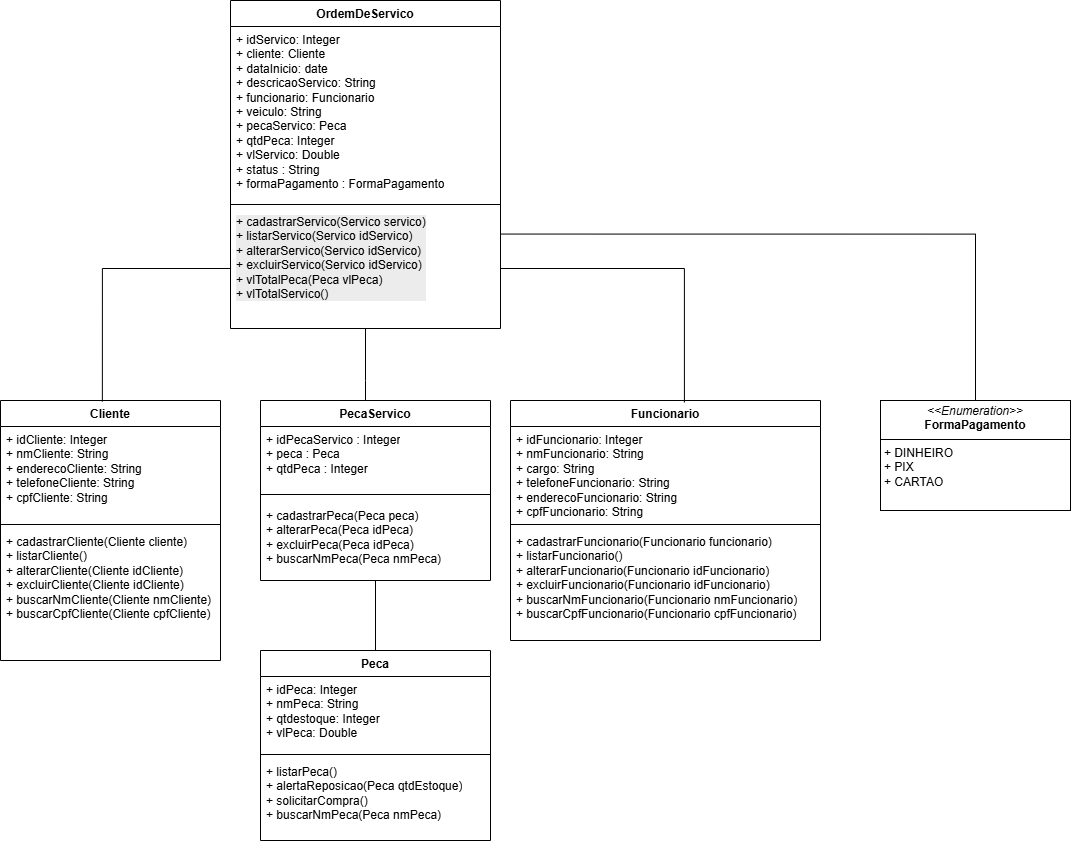

The diagram above was exported from draw.io. Its source (the exported page's mxGraphModel, read from the mxfile embedded in the PNG):
<mxGraphModel dx="1701" dy="1616" grid="1" gridSize="10" guides="1" tooltips="1" connect="1" arrows="1" fold="1" page="1" pageScale="1" pageWidth="827" pageHeight="1169" math="0" shadow="0">
  <root>
    <mxCell id="0" />
    <mxCell id="1" parent="0" />
    <mxCell id="ceGCiamQRycC399vlzfV-13" value="Funcionario" style="swimlane;fontStyle=1;align=center;verticalAlign=top;childLayout=stackLayout;horizontal=1;startSize=26;horizontalStack=0;resizeParent=1;resizeParentMax=0;resizeLast=0;collapsible=1;marginBottom=0;whiteSpace=wrap;html=1;" parent="1" vertex="1">
      <mxGeometry x="480" y="40" width="310" height="240" as="geometry" />
    </mxCell>
    <mxCell id="ceGCiamQRycC399vlzfV-14" value="&lt;div&gt;+ idFuncionario: Integer&lt;/div&gt;+ nmFuncionario: String&lt;div&gt;+ cargo: String&lt;/div&gt;&lt;div&gt;+ telefoneFuncionario: String&lt;/div&gt;&lt;div&gt;+ enderecoFuncionario: String&lt;/div&gt;&lt;div&gt;+ cpfFuncionario: String&lt;/div&gt;" style="text;strokeColor=none;fillColor=none;align=left;verticalAlign=top;spacingLeft=4;spacingRight=4;overflow=hidden;rotatable=0;points=[[0,0.5],[1,0.5]];portConstraint=eastwest;whiteSpace=wrap;html=1;" parent="ceGCiamQRycC399vlzfV-13" vertex="1">
      <mxGeometry y="26" width="310" height="94" as="geometry" />
    </mxCell>
    <mxCell id="ceGCiamQRycC399vlzfV-15" value="" style="line;strokeWidth=1;fillColor=none;align=left;verticalAlign=middle;spacingTop=-1;spacingLeft=3;spacingRight=3;rotatable=0;labelPosition=right;points=[];portConstraint=eastwest;strokeColor=inherit;" parent="ceGCiamQRycC399vlzfV-13" vertex="1">
      <mxGeometry y="120" width="310" height="8" as="geometry" />
    </mxCell>
    <mxCell id="ceGCiamQRycC399vlzfV-16" value="+ cadastrarFuncionario(Funcionario funcionario)&lt;div&gt;+ listarFuncionario()&lt;/div&gt;&lt;div&gt;+ alterarFuncionario(Funcionario idFuncionario)&lt;/div&gt;&lt;div&gt;+ excluirFuncionario(Funcionario idFuncionario)&lt;/div&gt;&lt;div&gt;&lt;div&gt;+ buscarNmFuncionario(Funcionario&amp;nbsp;nmFuncionario)&lt;/div&gt;&lt;div&gt;+ buscarCpfFuncionario(Funcionario&amp;nbsp;cpfFuncionario)&lt;/div&gt;&lt;/div&gt;" style="text;strokeColor=none;fillColor=none;align=left;verticalAlign=top;spacingLeft=4;spacingRight=4;overflow=hidden;rotatable=0;points=[[0,0.5],[1,0.5]];portConstraint=eastwest;whiteSpace=wrap;html=1;" parent="ceGCiamQRycC399vlzfV-13" vertex="1">
      <mxGeometry y="128" width="310" height="112" as="geometry" />
    </mxCell>
    <mxCell id="ceGCiamQRycC399vlzfV-17" value="OrdemDeServico" style="swimlane;fontStyle=1;align=center;verticalAlign=top;childLayout=stackLayout;horizontal=1;startSize=26;horizontalStack=0;resizeParent=1;resizeParentMax=0;resizeLast=0;collapsible=1;marginBottom=0;whiteSpace=wrap;html=1;" parent="1" vertex="1">
      <mxGeometry x="200" y="-360" width="270" height="328" as="geometry" />
    </mxCell>
    <mxCell id="ceGCiamQRycC399vlzfV-18" value="+ idServico: Integer&amp;nbsp;&lt;div&gt;+ cliente: Cliente&lt;/div&gt;&lt;div&gt;&lt;span style=&quot;background-color: transparent; color: light-dark(rgb(0, 0, 0), rgb(255, 255, 255));&quot;&gt;+ dataInicio: date&lt;/span&gt;&lt;/div&gt;&lt;div&gt;+ descricaoServico: String&lt;/div&gt;&lt;div&gt;+ funcionario: Funcionario&lt;/div&gt;&lt;div&gt;+ veiculo: String&lt;/div&gt;&lt;div&gt;+ pecaServico: Peca&lt;/div&gt;&lt;div&gt;+ qtdPeca: Integer&lt;/div&gt;&lt;div&gt;+ vlServico: Double&lt;/div&gt;&lt;div&gt;+ status : String&lt;/div&gt;&lt;div&gt;+ formaPagamento : FormaPagamento&lt;/div&gt;&lt;div&gt;&lt;br&gt;&lt;/div&gt;" style="text;strokeColor=none;fillColor=none;align=left;verticalAlign=top;spacingLeft=4;spacingRight=4;overflow=hidden;rotatable=0;points=[[0,0.5],[1,0.5]];portConstraint=eastwest;whiteSpace=wrap;html=1;" parent="ceGCiamQRycC399vlzfV-17" vertex="1">
      <mxGeometry y="26" width="270" height="174" as="geometry" />
    </mxCell>
    <mxCell id="ceGCiamQRycC399vlzfV-19" value="" style="line;strokeWidth=1;fillColor=none;align=left;verticalAlign=middle;spacingTop=-1;spacingLeft=3;spacingRight=3;rotatable=0;labelPosition=right;points=[];portConstraint=eastwest;strokeColor=inherit;" parent="ceGCiamQRycC399vlzfV-17" vertex="1">
      <mxGeometry y="200" width="270" height="8" as="geometry" />
    </mxCell>
    <mxCell id="ceGCiamQRycC399vlzfV-20" value="&lt;span style=&quot;color: rgb(0, 0, 0); font-family: Helvetica; font-size: 12px; font-style: normal; font-variant-ligatures: normal; font-variant-caps: normal; font-weight: 400; letter-spacing: normal; orphans: 2; text-align: left; text-indent: 0px; text-transform: none; widows: 2; word-spacing: 0px; -webkit-text-stroke-width: 0px; white-space: normal; background-color: rgb(236, 236, 236); text-decoration-thickness: initial; text-decoration-style: initial; text-decoration-color: initial; float: none; display: inline !important;&quot;&gt;+ cadastrarServico(Servico servico)&lt;/span&gt;&lt;div style=&quot;forced-color-adjust: none; color: rgb(0, 0, 0); font-family: Helvetica; font-size: 12px; font-style: normal; font-variant-ligatures: normal; font-variant-caps: normal; font-weight: 400; letter-spacing: normal; orphans: 2; text-align: left; text-indent: 0px; text-transform: none; widows: 2; word-spacing: 0px; -webkit-text-stroke-width: 0px; white-space: normal; background-color: rgb(236, 236, 236); text-decoration-thickness: initial; text-decoration-style: initial; text-decoration-color: initial;&quot;&gt;+ listarServico(Servico idServico)&lt;/div&gt;&lt;div style=&quot;forced-color-adjust: none; color: rgb(0, 0, 0); font-family: Helvetica; font-size: 12px; font-style: normal; font-variant-ligatures: normal; font-variant-caps: normal; font-weight: 400; letter-spacing: normal; orphans: 2; text-align: left; text-indent: 0px; text-transform: none; widows: 2; word-spacing: 0px; -webkit-text-stroke-width: 0px; white-space: normal; background-color: rgb(236, 236, 236); text-decoration-thickness: initial; text-decoration-style: initial; text-decoration-color: initial;&quot;&gt;+ alterarServico(Servico idServico)&lt;/div&gt;&lt;div style=&quot;forced-color-adjust: none; color: rgb(0, 0, 0); font-family: Helvetica; font-size: 12px; font-style: normal; font-variant-ligatures: normal; font-variant-caps: normal; font-weight: 400; letter-spacing: normal; orphans: 2; text-align: left; text-indent: 0px; text-transform: none; widows: 2; word-spacing: 0px; -webkit-text-stroke-width: 0px; white-space: normal; background-color: rgb(236, 236, 236); text-decoration-thickness: initial; text-decoration-style: initial; text-decoration-color: initial;&quot;&gt;+ excluirServico(Servico idServico)&lt;/div&gt;&lt;div style=&quot;forced-color-adjust: none; color: rgb(0, 0, 0); font-family: Helvetica; font-size: 12px; font-style: normal; font-variant-ligatures: normal; font-variant-caps: normal; font-weight: 400; letter-spacing: normal; orphans: 2; text-align: left; text-indent: 0px; text-transform: none; widows: 2; word-spacing: 0px; -webkit-text-stroke-width: 0px; white-space: normal; background-color: rgb(236, 236, 236); text-decoration-thickness: initial; text-decoration-style: initial; text-decoration-color: initial;&quot;&gt;+ vlTotalPeca(Peca vlPeca)&lt;/div&gt;&lt;div style=&quot;forced-color-adjust: none; color: rgb(0, 0, 0); font-family: Helvetica; font-size: 12px; font-style: normal; font-variant-ligatures: normal; font-variant-caps: normal; font-weight: 400; letter-spacing: normal; orphans: 2; text-align: left; text-indent: 0px; text-transform: none; widows: 2; word-spacing: 0px; -webkit-text-stroke-width: 0px; white-space: normal; background-color: rgb(236, 236, 236); text-decoration-thickness: initial; text-decoration-style: initial; text-decoration-color: initial;&quot;&gt;+ vlTotalServico()&lt;/div&gt;&lt;div&gt;&lt;br&gt;&lt;/div&gt;" style="text;strokeColor=none;fillColor=none;align=left;verticalAlign=top;spacingLeft=4;spacingRight=4;overflow=hidden;rotatable=0;points=[[0,0.5],[1,0.5]];portConstraint=eastwest;whiteSpace=wrap;html=1;" parent="ceGCiamQRycC399vlzfV-17" vertex="1">
      <mxGeometry y="208" width="270" height="120" as="geometry" />
    </mxCell>
    <mxCell id="DQ1lVaUqIQnikO2vyBET-4" value="PecaServico" style="swimlane;fontStyle=1;align=center;verticalAlign=top;childLayout=stackLayout;horizontal=1;startSize=26;horizontalStack=0;resizeParent=1;resizeParentMax=0;resizeLast=0;collapsible=1;marginBottom=0;whiteSpace=wrap;html=1;" parent="1" vertex="1">
      <mxGeometry x="230" y="40" width="230" height="180" as="geometry" />
    </mxCell>
    <mxCell id="DQ1lVaUqIQnikO2vyBET-5" value="+ idPecaServico : Integer&lt;div&gt;+ peca : Peca&lt;div&gt;+ qtdPeca : Integer&lt;/div&gt;&lt;/div&gt;" style="text;strokeColor=none;fillColor=none;align=left;verticalAlign=top;spacingLeft=4;spacingRight=4;overflow=hidden;rotatable=0;points=[[0,0.5],[1,0.5]];portConstraint=eastwest;whiteSpace=wrap;html=1;" parent="DQ1lVaUqIQnikO2vyBET-4" vertex="1">
      <mxGeometry y="26" width="230" height="60" as="geometry" />
    </mxCell>
    <mxCell id="DQ1lVaUqIQnikO2vyBET-6" value="" style="line;strokeWidth=1;fillColor=none;align=left;verticalAlign=middle;spacingTop=-1;spacingLeft=3;spacingRight=3;rotatable=0;labelPosition=right;points=[];portConstraint=eastwest;strokeColor=inherit;" parent="DQ1lVaUqIQnikO2vyBET-4" vertex="1">
      <mxGeometry y="86" width="230" height="16" as="geometry" />
    </mxCell>
    <mxCell id="Wtl9wz0CRVBBzy7uasWb-15" value="+ cadastrarPeca(Peca peca)&lt;div&gt;+ alterarPeca(Peca&amp;nbsp;idPeca)&lt;/div&gt;&lt;div&gt;+ excluirPeca(Peca&amp;nbsp;idPeca)&lt;/div&gt;&lt;div&gt;+ buscarNmPeca(Peca nmPeca)&lt;/div&gt;" style="text;strokeColor=none;fillColor=none;align=left;verticalAlign=top;spacingLeft=4;spacingRight=4;overflow=hidden;rotatable=0;points=[[0,0.5],[1,0.5]];portConstraint=eastwest;whiteSpace=wrap;html=1;" vertex="1" parent="DQ1lVaUqIQnikO2vyBET-4">
      <mxGeometry y="102" width="230" height="78" as="geometry" />
    </mxCell>
    <mxCell id="H6FR6wGAu5H1Qf89tGjR-8" value="Cliente" style="swimlane;fontStyle=1;align=center;verticalAlign=top;childLayout=stackLayout;horizontal=1;startSize=26;horizontalStack=0;resizeParent=1;resizeParentMax=0;resizeLast=0;collapsible=1;marginBottom=0;whiteSpace=wrap;html=1;" parent="1" vertex="1">
      <mxGeometry x="-30" y="40" width="220" height="260" as="geometry" />
    </mxCell>
    <mxCell id="H6FR6wGAu5H1Qf89tGjR-9" value="&lt;div&gt;+ idCliente: Integer&lt;/div&gt;+ nmCliente: String&lt;div&gt;+ enderecoCliente: String&lt;/div&gt;&lt;div&gt;+ telefoneCliente: String&lt;/div&gt;&lt;div&gt;+ cpfCliente: String&lt;/div&gt;" style="text;strokeColor=none;fillColor=none;align=left;verticalAlign=top;spacingLeft=4;spacingRight=4;overflow=hidden;rotatable=0;points=[[0,0.5],[1,0.5]];portConstraint=eastwest;whiteSpace=wrap;html=1;" parent="H6FR6wGAu5H1Qf89tGjR-8" vertex="1">
      <mxGeometry y="26" width="220" height="94" as="geometry" />
    </mxCell>
    <mxCell id="H6FR6wGAu5H1Qf89tGjR-10" value="" style="line;strokeWidth=1;fillColor=none;align=left;verticalAlign=middle;spacingTop=-1;spacingLeft=3;spacingRight=3;rotatable=0;labelPosition=right;points=[];portConstraint=eastwest;strokeColor=inherit;" parent="H6FR6wGAu5H1Qf89tGjR-8" vertex="1">
      <mxGeometry y="120" width="220" height="8" as="geometry" />
    </mxCell>
    <mxCell id="H6FR6wGAu5H1Qf89tGjR-11" value="+ cadastrarCliente(Cliente cliente)&lt;div&gt;+ listarCliente()&lt;/div&gt;&lt;div&gt;+ alterarCliente(Cliente idCliente)&lt;/div&gt;&lt;div&gt;+ excluirCliente(Cliente idCliente)&lt;/div&gt;&lt;div&gt;+ buscarNmCliente(Cliente nmCliente)&lt;/div&gt;&lt;div&gt;+ buscarCpfCliente(Cliente cpfCliente)&lt;/div&gt;" style="text;strokeColor=none;fillColor=none;align=left;verticalAlign=top;spacingLeft=4;spacingRight=4;overflow=hidden;rotatable=0;points=[[0,0.5],[1,0.5]];portConstraint=eastwest;whiteSpace=wrap;html=1;" parent="H6FR6wGAu5H1Qf89tGjR-8" vertex="1">
      <mxGeometry y="128" width="220" height="132" as="geometry" />
    </mxCell>
    <mxCell id="H6FR6wGAu5H1Qf89tGjR-12" style="edgeStyle=orthogonalEdgeStyle;rounded=0;orthogonalLoop=1;jettySize=auto;html=1;entryX=0.463;entryY=0.004;entryDx=0;entryDy=0;entryPerimeter=0;endArrow=none;endFill=0;" parent="1" source="ceGCiamQRycC399vlzfV-20" target="H6FR6wGAu5H1Qf89tGjR-8" edge="1">
      <mxGeometry relative="1" as="geometry" />
    </mxCell>
    <mxCell id="H6FR6wGAu5H1Qf89tGjR-13" style="edgeStyle=orthogonalEdgeStyle;rounded=0;orthogonalLoop=1;jettySize=auto;html=1;entryX=0.561;entryY=0.008;entryDx=0;entryDy=0;entryPerimeter=0;endArrow=none;endFill=0;" parent="1" source="ceGCiamQRycC399vlzfV-20" target="ceGCiamQRycC399vlzfV-13" edge="1">
      <mxGeometry relative="1" as="geometry" />
    </mxCell>
    <mxCell id="H6FR6wGAu5H1Qf89tGjR-14" style="edgeStyle=orthogonalEdgeStyle;rounded=0;orthogonalLoop=1;jettySize=auto;html=1;entryX=0.5;entryY=1;entryDx=0;entryDy=0;entryPerimeter=0;endArrow=none;endFill=0;" parent="1" source="DQ1lVaUqIQnikO2vyBET-4" target="ceGCiamQRycC399vlzfV-20" edge="1">
      <mxGeometry relative="1" as="geometry">
        <Array as="points">
          <mxPoint x="335" y="20" />
          <mxPoint x="335" y="20" />
        </Array>
      </mxGeometry>
    </mxCell>
    <mxCell id="_NJVgK3UlwO-YasW_yAw-9" value="&lt;p style=&quot;margin:0px;margin-top:4px;text-align:center;&quot;&gt;&lt;i&gt;&amp;lt;&amp;lt;Enumeration&amp;gt;&amp;gt;&lt;/i&gt;&lt;br&gt;&lt;b&gt;FormaPagamento&lt;/b&gt;&lt;/p&gt;&lt;hr size=&quot;1&quot; style=&quot;border-style:solid;&quot;&gt;&lt;p style=&quot;margin:0px;margin-left:4px;&quot;&gt;+ DINHEIRO&lt;br&gt;&lt;/p&gt;&lt;p style=&quot;margin:0px;margin-left:4px;&quot;&gt;+ PIX&lt;/p&gt;&lt;p style=&quot;margin:0px;margin-left:4px;&quot;&gt;+ CARTAO&lt;/p&gt;" style="verticalAlign=top;align=left;overflow=fill;html=1;whiteSpace=wrap;" parent="1" vertex="1">
      <mxGeometry x="850" y="40" width="190" height="110" as="geometry" />
    </mxCell>
    <mxCell id="_NJVgK3UlwO-YasW_yAw-10" style="edgeStyle=orthogonalEdgeStyle;rounded=0;orthogonalLoop=1;jettySize=auto;html=1;entryX=1.001;entryY=0.213;entryDx=0;entryDy=0;entryPerimeter=0;endArrow=none;startFill=0;" parent="1" source="_NJVgK3UlwO-YasW_yAw-9" target="ceGCiamQRycC399vlzfV-20" edge="1">
      <mxGeometry relative="1" as="geometry" />
    </mxCell>
    <mxCell id="_NJVgK3UlwO-YasW_yAw-11" style="edgeStyle=orthogonalEdgeStyle;rounded=0;orthogonalLoop=1;jettySize=auto;html=1;exitX=0.5;exitY=1;exitDx=0;exitDy=0;" parent="1" source="_NJVgK3UlwO-YasW_yAw-9" target="_NJVgK3UlwO-YasW_yAw-9" edge="1">
      <mxGeometry relative="1" as="geometry" />
    </mxCell>
    <mxCell id="_NJVgK3UlwO-YasW_yAw-16" style="edgeStyle=orthogonalEdgeStyle;rounded=0;orthogonalLoop=1;jettySize=auto;html=1;entryX=0.5;entryY=1;entryDx=0;entryDy=0;endArrow=none;startFill=0;" parent="1" source="_NJVgK3UlwO-YasW_yAw-12" target="DQ1lVaUqIQnikO2vyBET-4" edge="1">
      <mxGeometry relative="1" as="geometry" />
    </mxCell>
    <mxCell id="_NJVgK3UlwO-YasW_yAw-12" value="Peca" style="swimlane;fontStyle=1;align=center;verticalAlign=top;childLayout=stackLayout;horizontal=1;startSize=26;horizontalStack=0;resizeParent=1;resizeParentMax=0;resizeLast=0;collapsible=1;marginBottom=0;whiteSpace=wrap;html=1;" parent="1" vertex="1">
      <mxGeometry x="230" y="290" width="230" height="190" as="geometry" />
    </mxCell>
    <mxCell id="_NJVgK3UlwO-YasW_yAw-13" value="&lt;div&gt;+ idPeca: Integer&lt;/div&gt;+ nmPeca: String&lt;div&gt;+ qtdestoque: Integer&lt;/div&gt;&lt;div&gt;+ vlPeca: Double&lt;/div&gt;" style="text;strokeColor=none;fillColor=none;align=left;verticalAlign=top;spacingLeft=4;spacingRight=4;overflow=hidden;rotatable=0;points=[[0,0.5],[1,0.5]];portConstraint=eastwest;whiteSpace=wrap;html=1;" parent="_NJVgK3UlwO-YasW_yAw-12" vertex="1">
      <mxGeometry y="26" width="230" height="74" as="geometry" />
    </mxCell>
    <mxCell id="_NJVgK3UlwO-YasW_yAw-14" value="" style="line;strokeWidth=1;fillColor=none;align=left;verticalAlign=middle;spacingTop=-1;spacingLeft=3;spacingRight=3;rotatable=0;labelPosition=right;points=[];portConstraint=eastwest;strokeColor=inherit;" parent="_NJVgK3UlwO-YasW_yAw-12" vertex="1">
      <mxGeometry y="100" width="230" height="8" as="geometry" />
    </mxCell>
    <mxCell id="_NJVgK3UlwO-YasW_yAw-15" value="&lt;div&gt;+ listarPeca(&lt;span style=&quot;background-color: transparent; color: light-dark(rgb(0, 0, 0), rgb(255, 255, 255));&quot;&gt;)&lt;/span&gt;&lt;/div&gt;&lt;div&gt;+ alertaReposicao(Peca qtdEstoque)&lt;/div&gt;&lt;div&gt;+ solicitarCompra()&lt;/div&gt;&lt;div&gt;+ buscarNmPeca(Peca nmPeca)&lt;/div&gt;" style="text;strokeColor=none;fillColor=none;align=left;verticalAlign=top;spacingLeft=4;spacingRight=4;overflow=hidden;rotatable=0;points=[[0,0.5],[1,0.5]];portConstraint=eastwest;whiteSpace=wrap;html=1;" parent="_NJVgK3UlwO-YasW_yAw-12" vertex="1">
      <mxGeometry y="108" width="230" height="82" as="geometry" />
    </mxCell>
  </root>
</mxGraphModel>